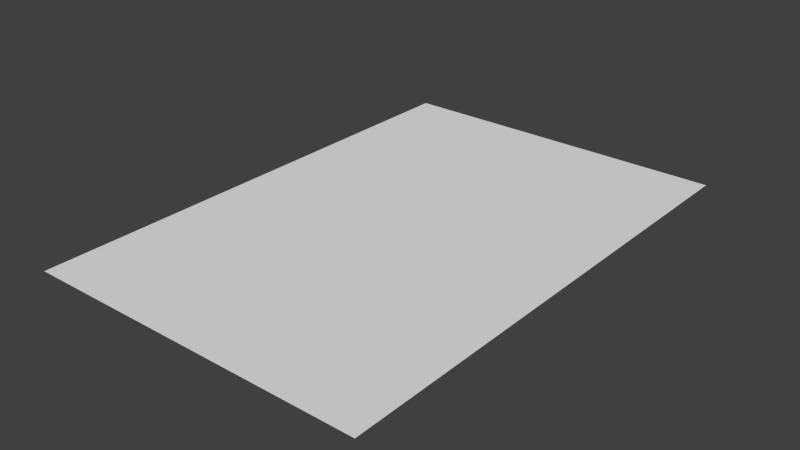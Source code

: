 # Source: plane.blend  (saved by Blender 2.74.0; exported with 4.5.12 LTS)
import bpy
from mathutils import Matrix  # noqa: F401  (used for matrix-valued properties, if any)

bpy.ops.wm.read_factory_settings(use_empty=True)
scene = bpy.context.scene
scene.name = 'Scene'

# ---- collections
col_collection_1 = bpy.data.collections.new('Collection 1'); scene.collection.children.link(col_collection_1)

# ---- world
world_world = bpy.data.worlds.new('World'); scene.world = world_world
world_world.color = (0.05088, 0.05088, 0.05088)
world_world.use_sun_shadow = False
world_world.sun_shadow_jitter_overblur = 0.0
world_world.cycles.sampling_method = 'MANUAL'
world_world.cycles.sample_map_resolution = 256

# ---- meshes
me_plane = bpy.data.meshes.new('Plane')
me_plane.from_pydata([(-11.54, -16.92, 0.0), (11.54, -16.92, 0.0), (-11.54, 16.92, 0.0), (11.54, 16.92, 0.0)], [], [(0, 1, 3, 2)])
_uv = me_plane.uv_layers.new(name='UVMap')
_uv.uv.foreach_set('vector', [8.255e-05, 0.6817, 8.255e-05, 8.255e-05, 0.9999, 8.255e-05, 0.9999, 0.6817])
me_plane.use_remesh_preserve_volume = False
me_plane.use_remesh_preserve_attributes = False
me_plane.use_mirror_vertex_groups = False
me_plane.update()

# ---- objects
ob_plane = bpy.data.objects.new('Plane', me_plane)

# ---- transforms, parenting, visibility, modifiers, constraints
ob_plane.location = (0.2372, 2.031, 1.266)
ob_plane.lineart.crease_threshold = 0.0

# ---- collection membership
col_collection_1.objects.link(ob_plane)

# ---- scene / render settings (as saved in the file)
scene.frame_start = 1; scene.frame_end = 250; scene.frame_set(1)
scene.render.engine = 'BLENDER_EEVEE_NEXT'
scene.render.resolution_percentage = 50
scene.render.dither_intensity = 0.0
scene.cycles.use_denoising = False
scene.cycles.samples = 10
scene.cycles.sampling_pattern = 'TABULATED_SOBOL'
scene.cycles.light_sampling_threshold = 0.0
scene.cycles.use_adaptive_sampling = False
scene.cycles.use_light_tree = False
scene.cycles.blur_glossy = 0.0
scene.cycles.pixel_filter_type = 'GAUSSIAN'
scene.cycles.sample_clamp_indirect = 0.0
scene.view_settings.view_transform = 'Standard'
bpy.context.view_layer.update()

# ---- added for rendering (the .blend has no active camera and no usable light): camera, sun
cam_auto = bpy.data.cameras.new('AutoCamera')
cam_auto.lens = 50.0
cam_auto.sensor_width = 36.0
cam_auto.clip_end = 1000.0
ob_auto_camera = bpy.data.objects.new('AutoCamera', cam_auto)
scene.collection.objects.link(ob_auto_camera)
ob_auto_camera.location = (38.1339, -43.4448, 31.5833)
ob_auto_camera.rotation_euler = (1.09748, -7.21219e-08, 0.694738)
scene.camera = ob_auto_camera
light_auto_sun = bpy.data.lights.new('AutoSun', 'SUN')
light_auto_sun.energy = 3.0
light_auto_sun.angle = 0.0523599
ob_auto_sun = bpy.data.objects.new('AutoSun', light_auto_sun)
scene.collection.objects.link(ob_auto_sun)
ob_auto_sun.rotation_euler = (0.872665, 0.174533, 0.523599)
bpy.context.view_layer.update()

